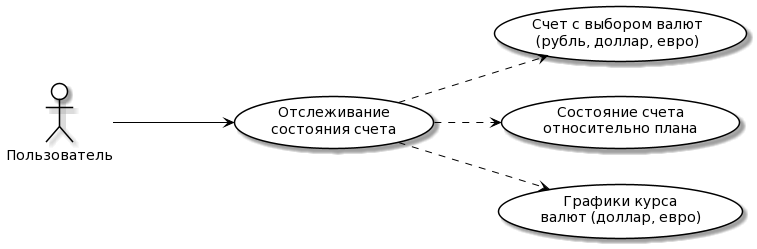

The diagram above was rendered by PlantUML. Its source (embedded in the PNG):
@startuml
skinparam actor {
BackgroundColor White
ArrowColor Black
BorderColor Black
}

skinparam usecase {
BackgroundColor White
ArrowColor Black
BorderColor Black
}

left to right direction

actor "Пользователь"

"Отслеживание\nсостояния счета" as (Use4)

usecase Use13 as "Счет с выбором валют\n(рубль, доллар, евро)"
usecase Use14 as "Состояние счета\nотносительно плана"
usecase Use15 as "Графики курса\nвалют (доллар, евро)"

Пользователь ---> (Use4)

(Use4) ..> (Use13)
(Use4) ..> (Use14)
(Use4) ..> (Use15)
@enduml